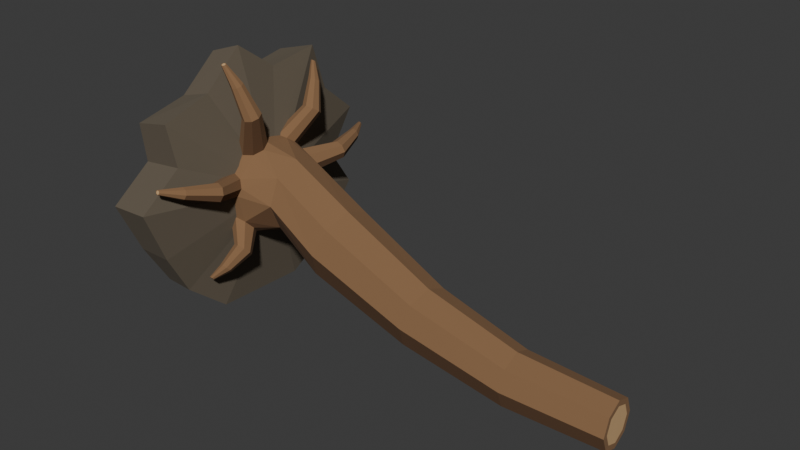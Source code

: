 # Source: source.blend  (saved by Blender 4.3.34; exported with 4.5.12 LTS)
import bpy
from mathutils import Matrix  # noqa: F401  (used for matrix-valued properties, if any)

bpy.ops.wm.read_factory_settings(use_empty=True)
scene = bpy.context.scene
scene.name = 'Scene'

# ---- collections
col_collection = bpy.data.collections.new('Collection'); scene.collection.children.link(col_collection)

# ---- materials (node trees are filled in below, after node groups)
mat_fibrousrootbark = bpy.data.materials.new('FibrousRootBark')
mat_fibrousrootbark.diffuse_color = (0.24, 0.13, 0.06, 1.0)
mat_shadedbark = bpy.data.materials.new('ShadedBark')
mat_shadedbark.diffuse_color = (0.14, 0.069, 0.03, 1.0)
mat_palebrokenwood = bpy.data.materials.new('PaleBrokenWood')
mat_palebrokenwood.diffuse_color = (0.61, 0.39, 0.19, 1.0)
mat_rootbounddarkearth = bpy.data.materials.new('RootboundDarkEarth')
mat_rootbounddarkearth.diffuse_color = (0.13, 0.105, 0.073, 1.0)

# ---- material node trees
mat_fibrousrootbark.use_nodes = True; mat_fibrousrootbark.node_tree.nodes.clear()
_N = mat_fibrousrootbark.node_tree.nodes; _L = mat_fibrousrootbark.node_tree.links
n0 = _N.new('ShaderNodeBsdfPrincipled'); n0.name = 'Principled BSDF'; n0.location = (10, 300)
n0.inputs[0].default_value = (0.24, 0.13, 0.06, 1.0)
n0.inputs[2].default_value = 0.96
n1 = _N.new('ShaderNodeOutputMaterial'); n1.name = 'Material Output'; n1.location = (300, 300)
_L.new(n0.outputs[0], n1.inputs[0])
n1.is_active_output = True
mat_shadedbark.use_nodes = True; mat_shadedbark.node_tree.nodes.clear()
_N = mat_shadedbark.node_tree.nodes; _L = mat_shadedbark.node_tree.links
n0 = _N.new('ShaderNodeBsdfPrincipled'); n0.name = 'Principled BSDF'; n0.location = (10, 300)
n0.inputs[0].default_value = (0.14, 0.069, 0.03, 1.0)
n0.inputs[2].default_value = 0.98
n1 = _N.new('ShaderNodeOutputMaterial'); n1.name = 'Material Output'; n1.location = (300, 300)
_L.new(n0.outputs[0], n1.inputs[0])
n1.is_active_output = True
mat_palebrokenwood.use_nodes = True; mat_palebrokenwood.node_tree.nodes.clear()
_N = mat_palebrokenwood.node_tree.nodes; _L = mat_palebrokenwood.node_tree.links
n0 = _N.new('ShaderNodeBsdfPrincipled'); n0.name = 'Principled BSDF'; n0.location = (10, 300)
n0.inputs[0].default_value = (0.61, 0.39, 0.19, 1.0)
n0.inputs[2].default_value = 0.91
n1 = _N.new('ShaderNodeOutputMaterial'); n1.name = 'Material Output'; n1.location = (300, 300)
_L.new(n0.outputs[0], n1.inputs[0])
n1.is_active_output = True
mat_rootbounddarkearth.use_nodes = True; mat_rootbounddarkearth.node_tree.nodes.clear()
_N = mat_rootbounddarkearth.node_tree.nodes; _L = mat_rootbounddarkearth.node_tree.links
n0 = _N.new('ShaderNodeBsdfPrincipled'); n0.name = 'Principled BSDF'; n0.location = (10, 300)
n0.inputs[0].default_value = (0.13, 0.105, 0.073, 1.0)
n0.inputs[2].default_value = 1.0
n1 = _N.new('ShaderNodeOutputMaterial'); n1.name = 'Material Output'; n1.location = (300, 300)
_L.new(n0.outputs[0], n1.inputs[0])
n1.is_active_output = True

# ---- world
world_world = bpy.data.worlds.new('World'); scene.world = world_world
world_world.use_nodes = True; world_world.node_tree.nodes.clear()
_N = world_world.node_tree.nodes; _L = world_world.node_tree.links
n0 = _N.new('ShaderNodeOutputWorld'); n0.name = 'World Output'; n0.location = (300, 300)
n1 = _N.new('ShaderNodeBackground'); n1.name = 'Background'; n1.location = (10, 300)
n1.inputs[0].default_value = (0.05088, 0.05088, 0.05088, 1.0)
_L.new(n1.outputs[0], n0.inputs[0])
n0.is_active_output = True
world_world.color = (0.05088, 0.05088, 0.05088)
world_world.sun_shadow_jitter_overblur = 0.0

# ---- meshes
me_wholeuprightbrokensoilrootplate = bpy.data.meshes.new('WholeUprightBrokenSoilRootplate')
me_wholeuprightbrokensoilrootplate.from_pydata([(-1.341, -0.375, 0.0), (-1.31, 0.305, 0.0), (-1.313, 0.675, 0.21), (-1.347, 0.985, 0.52), (-1.374, 0.825, 0.79), (-1.366, 1.035, 1.12), (-1.33, 0.725, 1.37), (-1.306, 0.585, 1.74), (-1.321, 0.205, 1.68), (-1.357, -0.075, 1.89), (-1.376, -0.355, 1.62), (-1.357, -0.745, 1.52), (-1.32, -0.705, 1.21), (-1.307, -1.035, 0.98), (-1.33, -0.865, 0.58), (-1.366, -0.675, 0.25), (-1.606, -0.3598, 0.0), (-1.617, 0.293, 0.0), (-1.642, 0.6482, 0.1995), (-1.667, 0.9458, 0.494), (-1.676, 0.7922, 0.7505), (-1.664, 0.9938, 1.064), (-1.638, 0.6962, 1.301), (-1.614, 0.5618, 1.653), (-1.606, 0.197, 1.596), (-1.62, -0.0718, 1.796), (-1.646, -0.3406, 1.539), (-1.669, -0.715, 1.444), (-1.676, -0.6766, 1.15), (-1.661, -0.9934, 0.931), (-1.634, -0.8302, 0.551), (-1.612, -0.6478, 0.2375), (-1.151, 0.005, 0.87), (-1.711, 0.005, 0.87)], [], [(32, 0, 1), (33, 17, 16), (0, 16, 17), (0, 17, 1), (32, 1, 2), (33, 18, 17), (1, 17, 18), (1, 18, 2), (32, 2, 3), (33, 19, 18), (2, 18, 19), (2, 19, 3), (32, 3, 4), (33, 20, 19), (3, 19, 20), (3, 20, 4), (32, 4, 5), (33, 21, 20), (4, 20, 21), (4, 21, 5), (32, 5, 6), (33, 22, 21), (5, 21, 22), (5, 22, 6), (32, 6, 7), (33, 23, 22), (6, 22, 23), (6, 23, 7), (32, 7, 8), (33, 24, 23), (7, 23, 24), (7, 24, 8), (32, 8, 9), (33, 25, 24), (8, 24, 25), (8, 25, 9), (32, 9, 10), (33, 26, 25), (9, 25, 26), (9, 26, 10), (32, 10, 11), (33, 27, 26), (10, 26, 27), (10, 27, 11), (32, 11, 12), (33, 28, 27), (11, 27, 28), (11, 28, 12), (32, 12, 13), (33, 29, 28), (12, 28, 29), (12, 29, 13), (32, 13, 14), (33, 30, 29), (13, 29, 30), (13, 30, 14), (32, 14, 15), (33, 31, 30), (14, 30, 31), (14, 31, 15), (32, 15, 0), (33, 16, 31), (15, 31, 16), (15, 16, 0)])
me_wholeuprightbrokensoilrootplate.polygons.foreach_set('material_index', [3, 3, 3, 3, 3, 3, 3, 3, 3, 3, 3, 3, 3, 3, 3, 3, 3, 3, 3, 3, 3, 3, 3, 3, 3, 3, 3, 3, 3, 3, 3, 3, 3, 3, 3, 3, 3, 3, 3, 3, 3, 3, 3, 3, 3, 3, 3, 3, 3, 3, 3, 3, 3, 3, 3, 3, 3, 3, 3, 3, 3, 3, 3, 3])
me_wholeuprightbrokensoilrootplate.materials.append(mat_fibrousrootbark)
me_wholeuprightbrokensoilrootplate.materials.append(mat_shadedbark)
me_wholeuprightbrokensoilrootplate.materials.append(mat_palebrokenwood)
me_wholeuprightbrokensoilrootplate.materials.append(mat_rootbounddarkearth)
me_wholeuprightbrokensoilrootplate.update()
me_continuousfallentrunkandexposedroots = bpy.data.meshes.new('ContinuousFallenTrunkAndExposedRoots')
me_continuousfallentrunkandexposedroots.from_pydata([(-1.305, 0.352, 0.8538), (-1.231, 0.3563, 0.8233), (-1.293, 0.2289, 0.6167), (-1.169, 0.2289, 0.6167), (-1.157, 0.352, 0.8538), (-1.231, 0.2512, 0.6296), (-1.336, 0.3417, 0.9273), (-1.319, 0.175, 0.5856), (-1.305, 0.3314, 1.001), (-1.319, 0.2048, 1.155), (-1.336, -0.1113, 1.199), (-1.336, -0.2477, 0.6525), (-1.231, 0.3271, 1.031), (-1.293, 0.2552, 1.118), (-1.157, 0.3314, 1.001), (-1.169, 0.2552, 1.118), (-1.231, 0.276, 1.103), (-1.126, 0.3417, 0.9273), (-0.9311, 0.27, 0.88), (-0.9311, 0.1924, 1.067), (-0.9311, 0.1924, 0.6926), (-1.293, 0.1545, 1.192), (-1.305, -0.04152, 1.225), (-1.231, 0.1337, 1.207), (-1.231, -0.01262, 1.235), (-1.169, 0.1545, 1.192), (-1.143, 0.2048, 1.155), (-1.157, -0.04152, 1.225), (-0.9311, 0.005, 1.145), (-1.305, -0.1811, 1.174), (-1.319, -0.3218, 0.9737), (-1.231, -0.21, 1.164), (-1.293, -0.3047, 1.034), (-1.157, -0.1811, 1.174), (-1.169, -0.3047, 1.034), (-1.231, -0.2976, 1.058), (-1.126, -0.1113, 1.199), (-0.9311, -0.1824, 1.067), (-1.293, -0.339, 0.9139), (-1.305, -0.2973, 0.7077), (-1.231, -0.3461, 0.8891), (-1.231, -0.3179, 0.7305), (-1.169, -0.339, 0.9139), (-1.143, -0.3218, 0.9737), (-0.9311, -0.26, 0.88), (-1.157, -0.2973, 0.7077), (-1.126, -0.2477, 0.6525), (-0.9311, -0.1824, 0.6926), (-1.157, -0.198, 0.5973), (-1.305, -0.198, 0.5973), (-1.231, -0.1774, 0.5745), (-1.293, 0.1211, 0.5544), (-0.9311, 0.005, 0.615), (-1.231, 0.09879, 0.5416), (-1.169, 0.1211, 0.5544), (-1.143, 0.175, 0.5856), (-1.161, 0.6233, 0.9169), (-1.111, 0.6261, 0.8966), (-1.181, 0.6164, 0.9659), (-1.161, 0.6095, 1.015), (-1.111, 0.6066, 1.035), (-1.062, 0.6095, 1.015), (-1.041, 0.6164, 0.9659), (-1.062, 0.6233, 0.9169), (-1.208, 0.869, 0.9658), (-1.176, 0.8709, 0.9527), (-1.221, 0.8646, 0.9973), (-1.208, 0.8602, 1.029), (-1.176, 0.8583, 1.042), (-1.144, 0.8602, 1.029), (-1.131, 0.8646, 0.9973), (-1.144, 0.869, 0.9658), (-1.259, 1.012, 1.004), (-1.246, 1.013, 0.9986), (-1.264, 1.01, 1.016), (-1.259, 1.009, 1.029), (-1.246, 1.008, 1.034), (-1.233, 1.009, 1.029), (-1.228, 1.01, 1.016), (-1.233, 1.012, 1.004), (-1.256, 1.012, 1.007), (-1.246, 1.012, 1.003), (-1.26, 1.01, 1.016), (-1.256, 1.009, 1.026), (-1.246, 1.009, 1.03), (-1.236, 1.009, 1.026), (-1.232, 1.01, 1.016), (-1.236, 1.012, 1.007), (-1.161, 0.3167, 1.393), (-1.181, 0.3568, 1.364), (-1.111, 0.3002, 1.405), (-1.062, 0.3167, 1.393), (-1.041, 0.3568, 1.364), (-1.062, 0.3968, 1.335), (-1.111, 0.4134, 1.323), (-1.161, 0.3968, 1.335), (-1.208, 0.4345, 1.56), (-1.221, 0.4602, 1.541), (-1.176, 0.4238, 1.567), (-1.144, 0.4345, 1.56), (-1.131, 0.4602, 1.541), (-1.144, 0.486, 1.522), (-1.176, 0.4966, 1.515), (-1.208, 0.486, 1.522), (-1.259, 0.5181, 1.656), (-1.264, 0.5284, 1.649), (-1.246, 0.5138, 1.659), (-1.233, 0.5181, 1.656), (-1.228, 0.5284, 1.649), (-1.233, 0.5387, 1.641), (-1.246, 0.543, 1.638), (-1.259, 0.5387, 1.641), (-1.256, 0.5206, 1.654), (-1.26, 0.5284, 1.649), (-1.246, 0.5173, 1.657), (-1.236, 0.5206, 1.654), (-1.232, 0.5284, 1.649), (-1.236, 0.5362, 1.643), (-1.246, 0.5395, 1.641), (-1.256, 0.5362, 1.643), (-1.161, -0.2613, 1.467), (-1.181, -0.2148, 1.484), (-1.111, -0.2806, 1.46), (-1.062, -0.2613, 1.467), (-1.041, -0.2148, 1.484), (-1.062, -0.1683, 1.501), (-1.111, -0.149, 1.508), (-1.161, -0.1683, 1.501), (-1.208, -0.2999, 1.693), (-1.221, -0.27, 1.704), (-1.176, -0.3123, 1.689), (-1.144, -0.2999, 1.693), (-1.131, -0.27, 1.704), (-1.144, -0.2401, 1.715), (-1.176, -0.2277, 1.72), (-1.208, -0.2401, 1.715), (-1.259, -0.3208, 1.834), (-1.264, -0.3089, 1.838), (-1.246, -0.3258, 1.832), (-1.233, -0.3208, 1.834), (-1.228, -0.3089, 1.838), (-1.233, -0.2969, 1.843), (-1.246, -0.2919, 1.845), (-1.259, -0.2969, 1.843), (-1.256, -0.318, 1.835), (-1.26, -0.3089, 1.838), (-1.246, -0.3217, 1.834), (-1.236, -0.318, 1.835), (-1.232, -0.3089, 1.838), (-1.236, -0.2998, 1.842), (-1.246, -0.296, 1.843), (-1.256, -0.2998, 1.842), (-1.161, -0.5567, 1.093), (-1.111, -0.551, 1.112), (-1.181, -0.5703, 1.045), (-1.161, -0.584, 0.9974), (-1.111, -0.5896, 0.9777), (-1.062, -0.584, 0.9974), (-1.041, -0.5703, 1.045), (-1.062, -0.5567, 1.093), (-1.208, -0.7966, 1.136), (-1.176, -0.7929, 1.148), (-1.221, -0.8054, 1.105), (-1.208, -0.8141, 1.075), (-1.176, -0.8178, 1.062), (-1.144, -0.8141, 1.075), (-1.131, -0.8054, 1.105), (-1.144, -0.7966, 1.136), (-1.259, -0.9397, 1.154), (-1.246, -0.9382, 1.159), (-1.264, -0.9432, 1.142), (-1.259, -0.9467, 1.13), (-1.246, -0.9482, 1.125), (-1.233, -0.9467, 1.13), (-1.228, -0.9432, 1.142), (-1.233, -0.9397, 1.154), (-1.256, -0.9405, 1.151), (-1.246, -0.9394, 1.155), (-1.26, -0.9432, 1.142), (-1.256, -0.9459, 1.133), (-1.246, -0.947, 1.129), (-1.236, -0.9459, 1.133), (-1.232, -0.9432, 1.142), (-1.236, -0.9405, 1.151), (-1.062, -0.4073, 0.5753), (-1.041, -0.3742, 0.5385), (-1.111, -0.4211, 0.5906), (-1.161, -0.4073, 0.5753), (-1.181, -0.3742, 0.5385), (-1.161, -0.3411, 0.5018), (-1.111, -0.3274, 0.4865), (-1.062, -0.3411, 0.5018), (-1.144, -0.509, 0.4375), (-1.131, -0.4877, 0.4139), (-1.176, -0.5178, 0.4473), (-1.208, -0.509, 0.4375), (-1.221, -0.4877, 0.4139), (-1.208, -0.4664, 0.3902), (-1.176, -0.4576, 0.3804), (-1.144, -0.4664, 0.3902), (-1.233, -0.5705, 0.3475), (-1.228, -0.5619, 0.338), (-1.246, -0.574, 0.3514), (-1.259, -0.5705, 0.3475), (-1.264, -0.5619, 0.338), (-1.259, -0.5534, 0.3285), (-1.246, -0.5499, 0.3246), (-1.233, -0.5534, 0.3285), (-1.236, -0.5684, 0.3452), (-1.232, -0.5619, 0.338), (-1.246, -0.5711, 0.3482), (-1.256, -0.5684, 0.3452), (-1.26, -0.5619, 0.338), (-1.256, -0.5555, 0.3308), (-1.246, -0.5528, 0.3278), (-1.236, -0.5555, 0.3308), (-1.062, 0.2267, 0.397), (-1.041, 0.2696, 0.4217), (-1.111, 0.209, 0.3867), (-1.161, 0.2267, 0.397), (-1.181, 0.2696, 0.4217), (-1.161, 0.3125, 0.4464), (-1.111, 0.3302, 0.4567), (-1.062, 0.3125, 0.4464), (-1.144, 0.3136, 0.2385), (-1.131, 0.3412, 0.2544), (-1.176, 0.3022, 0.2319), (-1.208, 0.3136, 0.2385), (-1.221, 0.3412, 0.2544), (-1.208, 0.3688, 0.2703), (-1.176, 0.3802, 0.2769), (-1.144, 0.3688, 0.2703), (-1.233, 0.379, 0.1462), (-1.228, 0.39, 0.1525), (-1.246, 0.3744, 0.1435), (-1.259, 0.379, 0.1462), (-1.264, 0.39, 0.1525), (-1.259, 0.401, 0.1589), (-1.246, 0.4056, 0.1615), (-1.233, 0.401, 0.1589), (-1.236, 0.3816, 0.1477), (-1.232, 0.39, 0.1525), (-1.246, 0.3782, 0.1457), (-1.256, 0.3816, 0.1477), (-1.26, 0.39, 0.1525), (-1.256, 0.3984, 0.1574), (-1.246, 0.4018, 0.1594), (-1.236, 0.3984, 0.1574), (-0.4632, -0.2108, 0.835), (-0.4335, -0.02, 0.9086), (-0.521, -0.2898, 0.653), (-0.5729, -0.2108, 0.4692), (-0.5887, -0.02, 0.3914), (-0.5589, 0.1708, 0.465), (-0.5012, 0.2498, 0.647), (-0.4492, 0.1708, 0.8308), (0.2863, -0.2437, 0.5585), (0.3088, -0.085, 0.6214), (0.2537, -0.3095, 0.4027), (0.23, -0.2437, 0.2454), (0.2291, -0.085, 0.1786), (0.2515, 0.07372, 0.2415), (0.2841, 0.1395, 0.3973), (0.3079, 0.07372, 0.5546), (1.014, -0.2319, 0.3866), (1.009, -0.095, 0.4438), (1.011, -0.2887, 0.2494), (1.0, -0.2319, 0.1126), (0.9892, -0.095, 0.05624), (0.9839, 0.04193, 0.1134), (0.9873, 0.09865, 0.2506), (0.9976, 0.04193, 0.3874), (1.708, -0.1727, 0.328), (1.699, -0.05, 0.379), (1.711, -0.2236, 0.205), (1.708, -0.1727, 0.08196), (1.699, -0.05, 0.031), (1.69, 0.07274, 0.08196), (1.687, 0.1236, 0.205), (1.69, 0.07274, 0.328), (1.705, -0.1433, 0.2985), (1.699, -0.05, 0.3372), (1.708, -0.1819, 0.205), (1.705, -0.1433, 0.1115), (1.699, -0.05, 0.07276), (1.692, 0.04328, 0.1115), (1.69, 0.08192, 0.205), (1.692, 0.04328, 0.2985)], [], [(0, 1, 2), (3, 1, 4), (2, 1, 5), (5, 1, 3), (6, 0, 7), (7, 0, 2), (8, 6, 9), (9, 6, 10), (10, 6, 11), (11, 6, 7), (12, 8, 13), (13, 8, 9), (14, 12, 15), (15, 12, 16), (16, 12, 13), (17, 14, 18), (19, 14, 15), (18, 14, 19), (4, 17, 18), (3, 4, 20), (20, 4, 18), (21, 9, 22), (22, 9, 10), (23, 21, 24), (24, 21, 22), (25, 23, 24), (26, 25, 19), (27, 25, 24), (28, 25, 27), (19, 25, 28), (15, 26, 19), (29, 10, 30), (30, 10, 11), (31, 29, 32), (32, 29, 30), (33, 31, 34), (35, 31, 32), (34, 31, 35), (36, 33, 37), (37, 33, 34), (27, 36, 28), (28, 36, 37), (38, 30, 39), (39, 30, 11), (40, 38, 41), (41, 38, 39), (42, 40, 41), (43, 42, 44), (45, 42, 41), (44, 42, 45), (34, 43, 37), (37, 43, 44), (45, 46, 47), (47, 46, 48), (44, 45, 47), (49, 11, 7), (50, 49, 51), (51, 49, 7), (48, 50, 52), (53, 50, 51), (52, 50, 53), (47, 48, 52), (54, 55, 52), (20, 55, 3), (52, 55, 20), (53, 54, 52), (1, 0, 56), (1, 56, 57), (0, 6, 58), (0, 58, 56), (6, 8, 59), (6, 59, 58), (8, 12, 60), (8, 60, 59), (12, 14, 61), (12, 61, 60), (14, 17, 62), (14, 62, 61), (17, 4, 63), (17, 63, 62), (4, 1, 57), (4, 57, 63), (57, 56, 64), (57, 64, 65), (56, 58, 66), (56, 66, 64), (58, 59, 67), (58, 67, 66), (59, 60, 68), (59, 68, 67), (60, 61, 69), (60, 69, 68), (61, 62, 70), (61, 70, 69), (62, 63, 71), (62, 71, 70), (63, 57, 65), (63, 65, 71), (65, 64, 72), (65, 72, 73), (64, 66, 74), (64, 74, 72), (66, 67, 75), (66, 75, 74), (67, 68, 76), (67, 76, 75), (68, 69, 77), (68, 77, 76), (69, 70, 78), (69, 78, 77), (70, 71, 79), (70, 79, 78), (71, 65, 73), (71, 73, 79), (73, 72, 80), (73, 80, 81), (72, 74, 82), (72, 82, 80), (74, 75, 83), (74, 83, 82), (75, 76, 84), (75, 84, 83), (76, 77, 85), (76, 85, 84), (77, 78, 86), (77, 86, 85), (78, 79, 87), (78, 87, 86), (79, 73, 81), (79, 81, 87), (81, 80, 82), (81, 82, 83), (81, 83, 84), (81, 84, 85), (81, 85, 86), (81, 86, 87), (9, 21, 88), (9, 88, 89), (21, 23, 90), (21, 90, 88), (23, 25, 91), (23, 91, 90), (25, 26, 92), (25, 92, 91), (26, 15, 93), (26, 93, 92), (15, 16, 94), (15, 94, 93), (16, 13, 95), (16, 95, 94), (13, 9, 89), (13, 89, 95), (89, 88, 96), (89, 96, 97), (88, 90, 98), (88, 98, 96), (90, 91, 99), (90, 99, 98), (91, 92, 100), (91, 100, 99), (92, 93, 101), (92, 101, 100), (93, 94, 102), (93, 102, 101), (94, 95, 103), (94, 103, 102), (95, 89, 97), (95, 97, 103), (97, 96, 104), (97, 104, 105), (96, 98, 106), (96, 106, 104), (98, 99, 107), (98, 107, 106), (99, 100, 108), (99, 108, 107), (100, 101, 109), (100, 109, 108), (101, 102, 110), (101, 110, 109), (102, 103, 111), (102, 111, 110), (103, 97, 105), (103, 105, 111), (105, 104, 112), (105, 112, 113), (104, 106, 114), (104, 114, 112), (106, 107, 115), (106, 115, 114), (107, 108, 116), (107, 116, 115), (108, 109, 117), (108, 117, 116), (109, 110, 118), (109, 118, 117), (110, 111, 119), (110, 119, 118), (111, 105, 113), (111, 113, 119), (113, 112, 114), (113, 114, 115), (113, 115, 116), (113, 116, 117), (113, 117, 118), (113, 118, 119), (10, 29, 120), (10, 120, 121), (29, 31, 122), (29, 122, 120), (31, 33, 123), (31, 123, 122), (33, 36, 124), (33, 124, 123), (36, 27, 125), (36, 125, 124), (27, 24, 126), (27, 126, 125), (24, 22, 127), (24, 127, 126), (22, 10, 121), (22, 121, 127), (121, 120, 128), (121, 128, 129), (120, 122, 130), (120, 130, 128), (122, 123, 131), (122, 131, 130), (123, 124, 132), (123, 132, 131), (124, 125, 133), (124, 133, 132), (125, 126, 134), (125, 134, 133), (126, 127, 135), (126, 135, 134), (127, 121, 129), (127, 129, 135), (129, 128, 136), (129, 136, 137), (128, 130, 138), (128, 138, 136), (130, 131, 139), (130, 139, 138), (131, 132, 140), (131, 140, 139), (132, 133, 141), (132, 141, 140), (133, 134, 142), (133, 142, 141), (134, 135, 143), (134, 143, 142), (135, 129, 137), (135, 137, 143), (137, 136, 144), (137, 144, 145), (136, 138, 146), (136, 146, 144), (138, 139, 147), (138, 147, 146), (139, 140, 148), (139, 148, 147), (140, 141, 149), (140, 149, 148), (141, 142, 150), (141, 150, 149), (142, 143, 151), (142, 151, 150), (143, 137, 145), (143, 145, 151), (145, 144, 146), (145, 146, 147), (145, 147, 148), (145, 148, 149), (145, 149, 150), (145, 150, 151), (35, 32, 152), (35, 152, 153), (32, 30, 154), (32, 154, 152), (30, 38, 155), (30, 155, 154), (38, 40, 156), (38, 156, 155), (40, 42, 157), (40, 157, 156), (42, 43, 158), (42, 158, 157), (43, 34, 159), (43, 159, 158), (34, 35, 153), (34, 153, 159), (153, 152, 160), (153, 160, 161), (152, 154, 162), (152, 162, 160), (154, 155, 163), (154, 163, 162), (155, 156, 164), (155, 164, 163), (156, 157, 165), (156, 165, 164), (157, 158, 166), (157, 166, 165), (158, 159, 167), (158, 167, 166), (159, 153, 161), (159, 161, 167), (161, 160, 168), (161, 168, 169), (160, 162, 170), (160, 170, 168), (162, 163, 171), (162, 171, 170), (163, 164, 172), (163, 172, 171), (164, 165, 173), (164, 173, 172), (165, 166, 174), (165, 174, 173), (166, 167, 175), (166, 175, 174), (167, 161, 169), (167, 169, 175), (169, 168, 176), (169, 176, 177), (168, 170, 178), (168, 178, 176), (170, 171, 179), (170, 179, 178), (171, 172, 180), (171, 180, 179), (172, 173, 181), (172, 181, 180), (173, 174, 182), (173, 182, 181), (174, 175, 183), (174, 183, 182), (175, 169, 177), (175, 177, 183), (177, 176, 178), (177, 178, 179), (177, 179, 180), (177, 180, 181), (177, 181, 182), (177, 182, 183), (46, 45, 184), (46, 184, 185), (45, 41, 186), (45, 186, 184), (41, 39, 187), (41, 187, 186), (39, 11, 188), (39, 188, 187), (11, 49, 189), (11, 189, 188), (49, 50, 190), (49, 190, 189), (50, 48, 191), (50, 191, 190), (48, 46, 185), (48, 185, 191), (185, 184, 192), (185, 192, 193), (184, 186, 194), (184, 194, 192), (186, 187, 195), (186, 195, 194), (187, 188, 196), (187, 196, 195), (188, 189, 197), (188, 197, 196), (189, 190, 198), (189, 198, 197), (190, 191, 199), (190, 199, 198), (191, 185, 193), (191, 193, 199), (193, 192, 200), (193, 200, 201), (192, 194, 202), (192, 202, 200), (194, 195, 203), (194, 203, 202), (195, 196, 204), (195, 204, 203), (196, 197, 205), (196, 205, 204), (197, 198, 206), (197, 206, 205), (198, 199, 207), (198, 207, 206), (199, 193, 201), (199, 201, 207), (201, 200, 208), (201, 208, 209), (200, 202, 210), (200, 210, 208), (202, 203, 211), (202, 211, 210), (203, 204, 212), (203, 212, 211), (204, 205, 213), (204, 213, 212), (205, 206, 214), (205, 214, 213), (206, 207, 215), (206, 215, 214), (207, 201, 209), (207, 209, 215), (209, 208, 210), (209, 210, 211), (209, 211, 212), (209, 212, 213), (209, 213, 214), (209, 214, 215), (55, 54, 216), (55, 216, 217), (54, 53, 218), (54, 218, 216), (53, 51, 219), (53, 219, 218), (51, 7, 220), (51, 220, 219), (7, 2, 221), (7, 221, 220), (2, 5, 222), (2, 222, 221), (5, 3, 223), (5, 223, 222), (3, 55, 217), (3, 217, 223), (217, 216, 224), (217, 224, 225), (216, 218, 226), (216, 226, 224), (218, 219, 227), (218, 227, 226), (219, 220, 228), (219, 228, 227), (220, 221, 229), (220, 229, 228), (221, 222, 230), (221, 230, 229), (222, 223, 231), (222, 231, 230), (223, 217, 225), (223, 225, 231), (225, 224, 232), (225, 232, 233), (224, 226, 234), (224, 234, 232), (226, 227, 235), (226, 235, 234), (227, 228, 236), (227, 236, 235), (228, 229, 237), (228, 237, 236), (229, 230, 238), (229, 238, 237), (230, 231, 239), (230, 239, 238), (231, 225, 233), (231, 233, 239), (233, 232, 240), (233, 240, 241), (232, 234, 242), (232, 242, 240), (234, 235, 243), (234, 243, 242), (235, 236, 244), (235, 244, 243), (236, 237, 245), (236, 245, 244), (237, 238, 246), (237, 246, 245), (238, 239, 247), (238, 247, 246), (239, 233, 241), (239, 241, 247), (241, 240, 242), (241, 242, 243), (241, 243, 244), (241, 244, 245), (241, 245, 246), (241, 246, 247), (28, 37, 248), (28, 248, 249), (37, 44, 250), (37, 250, 248), (44, 47, 251), (44, 251, 250), (47, 52, 252), (47, 252, 251), (52, 20, 253), (52, 253, 252), (20, 18, 254), (20, 254, 253), (18, 19, 255), (18, 255, 254), (19, 28, 249), (19, 249, 255), (249, 248, 256), (249, 256, 257), (248, 250, 258), (248, 258, 256), (250, 251, 259), (250, 259, 258), (251, 252, 260), (251, 260, 259), (252, 253, 261), (252, 261, 260), (253, 254, 262), (253, 262, 261), (254, 255, 263), (254, 263, 262), (255, 249, 257), (255, 257, 263), (257, 256, 264), (257, 264, 265), (256, 258, 266), (256, 266, 264), (258, 259, 267), (258, 267, 266), (259, 260, 268), (259, 268, 267), (260, 261, 269), (260, 269, 268), (261, 262, 270), (261, 270, 269), (262, 263, 271), (262, 271, 270), (263, 257, 265), (263, 265, 271), (265, 264, 272), (265, 272, 273), (264, 266, 274), (264, 274, 272), (266, 267, 275), (266, 275, 274), (267, 268, 276), (267, 276, 275), (268, 269, 277), (268, 277, 276), (269, 270, 278), (269, 278, 277), (270, 271, 279), (270, 279, 278), (271, 265, 273), (271, 273, 279), (273, 272, 280), (273, 280, 281), (272, 274, 282), (272, 282, 280), (274, 275, 283), (274, 283, 282), (275, 276, 284), (275, 284, 283), (276, 277, 285), (276, 285, 284), (277, 278, 286), (277, 286, 285), (278, 279, 287), (278, 287, 286), (279, 273, 281), (279, 281, 287), (281, 280, 282), (281, 282, 283), (281, 283, 284), (281, 284, 285), (281, 285, 286), (281, 286, 287)])
me_continuousfallentrunkandexposedroots.polygons.foreach_set('material_index', [1, 1, 1, 1, 1, 1, 0, 0, 0, 0, 0, 0, 0, 0, 0, 0, 0, 0, 0, 1, 1, 0, 0, 0, 0, 0, 0, 0, 0, 0, 0, 0, 0, 0, 0, 0, 0, 0, 0, 0, 0, 0, 0, 0, 0, 0, 0, 0, 0, 0, 0, 0, 1, 1, 1, 1, 1, 1, 1, 1, 1, 1, 1, 1, 1, 1, 1, 1, 1, 1, 0, 0, 0, 0, 0, 0, 0, 0, 1, 1, 1, 1, 1, 1, 1, 1, 0, 0, 0, 0, 0, 0, 0, 0, 1, 1, 1, 1, 1, 1, 1, 1, 0, 0, 0, 0, 0, 0, 0, 0, 1, 1, 1, 1, 0, 0, 0, 0, 0, 0, 0, 0, 0, 0, 0, 0, 0, 0, 0, 0, 2, 2, 2, 2, 2, 2, 0, 0, 0, 0, 0, 0, 0, 0, 1, 1, 1, 1, 1, 1, 0, 0, 0, 0, 0, 0, 0, 0, 0, 0, 0, 0, 1, 1, 1, 1, 1, 1, 0, 0, 0, 0, 0, 0, 0, 0, 0, 0, 0, 0, 1, 1, 1, 1, 0, 0, 0, 0, 0, 0, 0, 0, 0, 0, 0, 0, 0, 0, 0, 0, 2, 2, 2, 2, 2, 2, 0, 0, 0, 0, 1, 1, 1, 1, 0, 0, 0, 0, 0, 0, 0, 0, 0, 0, 0, 0, 0, 0, 0, 0, 0, 0, 0, 0, 0, 0, 0, 0, 1, 1, 1, 1, 0, 0, 0, 0, 0, 0, 0, 0, 0, 0, 0, 0, 0, 0, 0, 0, 0, 0, 0, 0, 0, 0, 0, 0, 0, 0, 0, 0, 2, 2, 2, 2, 2, 2, 0, 0, 0, 0, 0, 0, 1, 1, 1, 1, 1, 1, 0, 0, 0, 0, 0, 0, 0, 0, 1, 1, 1, 1, 1, 1, 1, 1, 0, 0, 0, 0, 0, 0, 0, 0, 1, 1, 1, 1, 1, 1, 0, 0, 0, 0, 0, 0, 0, 0, 0, 0, 0, 0, 0, 0, 0, 0, 0, 0, 0, 0, 0, 0, 2, 2, 2, 2, 2, 2, 0, 0, 0, 0, 0, 0, 0, 0, 1, 1, 1, 1, 1, 1, 0, 0, 0, 0, 0, 0, 0, 0, 0, 0, 0, 0, 1, 1, 1, 1, 1, 1, 0, 0, 0, 0, 0, 0, 0, 0, 0, 0, 1, 1, 1, 1, 1, 1, 1, 1, 1, 1, 1, 1, 1, 1, 1, 1, 1, 1, 1, 1, 1, 1, 2, 2, 2, 2, 2, 2, 0, 0, 1, 1, 1, 1, 1, 1, 1, 1, 0, 0, 0, 0, 0, 0, 1, 1, 1, 1, 1, 1, 0, 0, 0, 0, 0, 0, 0, 0, 0, 0, 1, 1, 1, 1, 1, 1, 0, 0, 0, 0, 0, 0, 0, 0, 1, 1, 1, 1, 1, 1, 1, 1, 1, 1, 1, 1, 1, 1, 1, 1, 1, 1, 2, 2, 2, 2, 2, 2, 0, 0, 0, 0, 1, 1, 1, 1, 1, 1, 1, 1, 0, 0, 0, 0, 0, 0, 0, 0, 1, 1, 1, 1, 1, 1, 1, 1, 0, 0, 0, 0, 0, 0, 0, 0, 1, 1, 1, 1, 1, 1, 1, 1, 0, 0, 0, 0, 0, 0, 0, 0, 1, 1, 1, 1, 1, 1, 1, 1, 0, 0, 0, 0, 0, 0, 0, 0, 0, 0, 0, 0, 0, 0, 0, 0, 0, 0, 0, 0, 2, 2, 2, 2, 2, 2])
me_continuousfallentrunkandexposedroots.materials.append(mat_fibrousrootbark)
me_continuousfallentrunkandexposedroots.materials.append(mat_shadedbark)
me_continuousfallentrunkandexposedroots.materials.append(mat_palebrokenwood)
me_continuousfallentrunkandexposedroots.materials.append(mat_rootbounddarkearth)
me_continuousfallentrunkandexposedroots.update()

# ---- objects
ob_onewholeupturnedrootplatefallentrunk = bpy.data.objects.new('OneWholeUpturnedRootplateFallenTrunk', None)
ob_wholeuprightbrokensoilrootplate = bpy.data.objects.new('WholeUprightBrokenSoilRootplate', me_wholeuprightbrokensoilrootplate)
ob_continuousfallentrunkandexposedroots = bpy.data.objects.new('ContinuousFallenTrunkAndExposedRoots', me_continuousfallentrunkandexposedroots)

# ---- transforms, parenting, visibility, modifiers, constraints
ob_onewholeupturnedrootplatefallentrunk.location = (0.0, 0.0, 0.0)
ob_wholeuprightbrokensoilrootplate.parent = ob_onewholeupturnedrootplatefallentrunk
ob_wholeuprightbrokensoilrootplate.location = (0.0, 0.0, 0.0)
ob_continuousfallentrunkandexposedroots.parent = ob_onewholeupturnedrootplatefallentrunk
ob_continuousfallentrunkandexposedroots.location = (0.0, 0.0, 0.0)

# ---- collection membership
scene.collection.objects.link(ob_onewholeupturnedrootplatefallentrunk)
scene.collection.objects.link(ob_wholeuprightbrokensoilrootplate)
scene.collection.objects.link(ob_continuousfallentrunkandexposedroots)

# ---- scene / render settings (as saved in the file)
scene.frame_start = 1; scene.frame_end = 250; scene.frame_set(1)
scene.render.engine = 'CYCLES'
scene.render.use_compositing = False
scene.cycles.use_denoising = False
scene.cycles.samples = 128
scene.cycles.use_adaptive_sampling = False
scene.cycles.seed = 17
bpy.context.view_layer.update()

# ---- added for rendering (the .blend has no active camera and no usable light): camera, sun
cam_auto = bpy.data.cameras.new('AutoCamera')
cam_auto.lens = 50.0
cam_auto.sensor_width = 36.0
cam_auto.clip_end = 1000.0
ob_auto_camera = bpy.data.objects.new('AutoCamera', cam_auto)
scene.collection.objects.link(ob_auto_camera)
ob_auto_camera.location = (4.09281, -4.91137, 4.21925)
ob_auto_camera.rotation_euler = (1.09748, -7.21219e-08, 0.694738)
scene.camera = ob_auto_camera
light_auto_sun = bpy.data.lights.new('AutoSun', 'SUN')
light_auto_sun.energy = 3.0
light_auto_sun.angle = 0.0523599
ob_auto_sun = bpy.data.objects.new('AutoSun', light_auto_sun)
scene.collection.objects.link(ob_auto_sun)
ob_auto_sun.rotation_euler = (0.872665, 0.174533, 0.523599)
bpy.context.view_layer.update()
